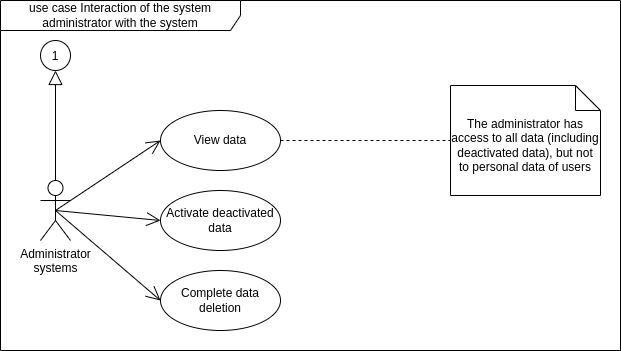

The diagram above was exported from draw.io. Its source (the exported page's mxGraphModel, read from the mxfile embedded in the PNG):
<mxGraphModel dx="1434" dy="835" grid="1" gridSize="10" guides="1" tooltips="1" connect="1" arrows="1" fold="1" page="1" pageScale="1" pageWidth="850" pageHeight="1100" math="0" shadow="0">
  <root>
    <mxCell id="0" />
    <mxCell id="1" parent="0" />
    <mxCell id="mfS9HpNBlCzA5o3LCvgM-1" value="use case Interaction of the system administrator with the system" style="shape=umlFrame;whiteSpace=wrap;html=1;pointerEvents=0;recursiveResize=0;container=1;collapsible=0;width=240;height=30;" parent="1" vertex="1">
      <mxGeometry width="620" height="350" as="geometry" />
    </mxCell>
    <mxCell id="34GIcXa_StvczLE7JzXe-1" value="&lt;div&gt;Administrator&lt;/div&gt;&lt;div&gt;systems&lt;/div&gt;" style="shape=umlActor;verticalLabelPosition=bottom;verticalAlign=top;html=1;" parent="mfS9HpNBlCzA5o3LCvgM-1" vertex="1">
      <mxGeometry x="40" y="180" width="30" height="60" as="geometry" />
    </mxCell>
    <mxCell id="v3a6PKM43F472XNPb8fa-1" value="View data" style="ellipse;whiteSpace=wrap;html=1;" parent="mfS9HpNBlCzA5o3LCvgM-1" vertex="1">
      <mxGeometry x="160" y="110" width="120" height="60" as="geometry" />
    </mxCell>
    <mxCell id="UB-9uHcmiE4T4R5bZWEG-1" value="Activate deactivated data" style="ellipse;whiteSpace=wrap;html=1;" parent="mfS9HpNBlCzA5o3LCvgM-1" vertex="1">
      <mxGeometry x="160" y="190" width="120" height="60" as="geometry" />
    </mxCell>
    <mxCell id="3Ju2bC29DXYKbbJlaBoD-1" value="The administrator has access to all data (including deactivated data), but not to personal data of users" style="shape=note2;boundedLbl=1;whiteSpace=wrap;html=1;size=25;verticalAlign=top;align=center;" parent="mfS9HpNBlCzA5o3LCvgM-1" vertex="1">
      <mxGeometry x="450" y="85" width="150" height="110" as="geometry" />
    </mxCell>
    <mxCell id="3Ju2bC29DXYKbbJlaBoD-2" value="" style="endArrow=none;dashed=1;endFill=0;endSize=12;html=1;rounded=0;entryX=0;entryY=0.5;entryDx=0;entryDy=0;entryPerimeter=0;exitX=1;exitY=0.5;exitDx=0;exitDy=0;" parent="mfS9HpNBlCzA5o3LCvgM-1" source="v3a6PKM43F472XNPb8fa-1" target="3Ju2bC29DXYKbbJlaBoD-1" edge="1">
      <mxGeometry width="160" relative="1" as="geometry">
        <mxPoint x="300" y="140" as="sourcePoint" />
        <mxPoint x="680" y="260" as="targetPoint" />
      </mxGeometry>
    </mxCell>
    <mxCell id="JxhqwrukEF-teJDVRqBb-1" value="" style="endArrow=open;endFill=1;endSize=12;html=1;rounded=0;entryX=0;entryY=0.5;entryDx=0;entryDy=0;exitX=0.5;exitY=0.5;exitDx=0;exitDy=0;exitPerimeter=0;" parent="mfS9HpNBlCzA5o3LCvgM-1" source="34GIcXa_StvczLE7JzXe-1" target="v3a6PKM43F472XNPb8fa-1" edge="1">
      <mxGeometry width="160" relative="1" as="geometry">
        <mxPoint x="45" y="350" as="sourcePoint" />
        <mxPoint x="240" y="340" as="targetPoint" />
      </mxGeometry>
    </mxCell>
    <mxCell id="iswOCN1zSNPTBQ7rocta-1" value="" style="endArrow=block;endFill=0;endSize=12;html=1;rounded=0;exitX=0.5;exitY=0;exitDx=0;exitDy=0;exitPerimeter=0;entryX=0.5;entryY=1;entryDx=0;entryDy=0;" parent="mfS9HpNBlCzA5o3LCvgM-1" source="34GIcXa_StvczLE7JzXe-1" target="iswOCN1zSNPTBQ7rocta-5" edge="1">
      <mxGeometry width="160" relative="1" as="geometry">
        <mxPoint x="100" y="150" as="sourcePoint" />
        <mxPoint x="55" y="70" as="targetPoint" />
      </mxGeometry>
    </mxCell>
    <mxCell id="iswOCN1zSNPTBQ7rocta-2" value="" style="endArrow=open;endFill=1;endSize=12;html=1;rounded=0;entryX=0;entryY=0.5;entryDx=0;entryDy=0;exitX=0.5;exitY=0.5;exitDx=0;exitDy=0;exitPerimeter=0;" parent="mfS9HpNBlCzA5o3LCvgM-1" source="34GIcXa_StvczLE7JzXe-1" target="UB-9uHcmiE4T4R5bZWEG-1" edge="1">
      <mxGeometry width="160" relative="1" as="geometry">
        <mxPoint x="65" y="220" as="sourcePoint" />
        <mxPoint x="170" y="150" as="targetPoint" />
      </mxGeometry>
    </mxCell>
    <mxCell id="iswOCN1zSNPTBQ7rocta-3" value="Complete data deletion" style="ellipse;whiteSpace=wrap;html=1;" parent="mfS9HpNBlCzA5o3LCvgM-1" vertex="1">
      <mxGeometry x="160" y="270" width="120" height="60" as="geometry" />
    </mxCell>
    <mxCell id="iswOCN1zSNPTBQ7rocta-4" value="" style="endArrow=open;endFill=1;endSize=12;html=1;rounded=0;entryX=0;entryY=0.5;entryDx=0;entryDy=0;exitX=0.5;exitY=0.5;exitDx=0;exitDy=0;exitPerimeter=0;" parent="mfS9HpNBlCzA5o3LCvgM-1" source="34GIcXa_StvczLE7JzXe-1" target="iswOCN1zSNPTBQ7rocta-3" edge="1">
      <mxGeometry width="160" relative="1" as="geometry">
        <mxPoint x="65" y="220" as="sourcePoint" />
        <mxPoint x="170" y="230" as="targetPoint" />
      </mxGeometry>
    </mxCell>
    <mxCell id="iswOCN1zSNPTBQ7rocta-5" value="1" style="ellipse;" parent="mfS9HpNBlCzA5o3LCvgM-1" vertex="1">
      <mxGeometry x="40" y="40" width="30" height="30" as="geometry" />
    </mxCell>
  </root>
</mxGraphModel>